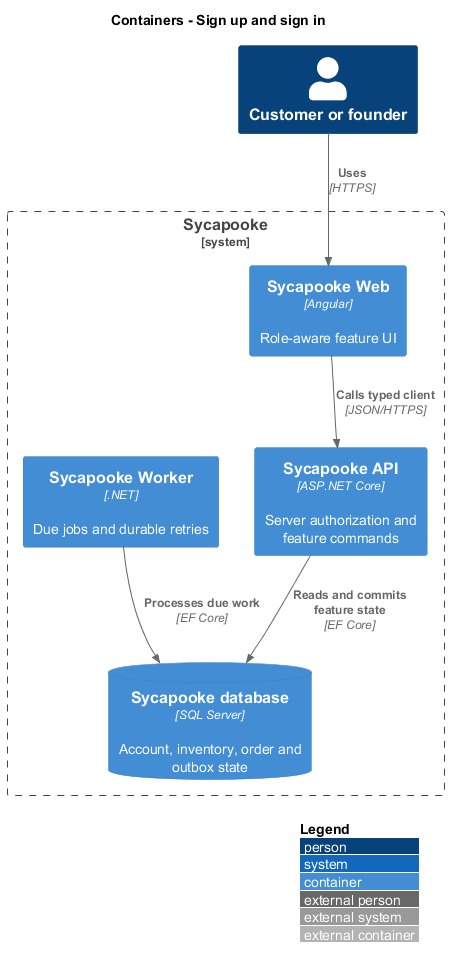

The diagram above was rendered by PlantUML. Its source (embedded in the PNG):
@startuml
!include <C4/C4_Container>
LAYOUT_WITH_LEGEND()
title Containers - Sign up and sign in
Person(user, "Customer or founder")
System_Boundary(shop, "Sycapooke") {
  Container(web, "Sycapooke Web", "Angular", "Role-aware feature UI")
  Container(api, "Sycapooke API", "ASP.NET Core", "Server authorization and feature commands")
  Container(worker, "Sycapooke Worker", ".NET", "Due jobs and durable retries")
  ContainerDb(db, "Sycapooke database", "SQL Server", "Account, inventory, order and outbox state")
}
Rel(user, web, "Uses", "HTTPS")
Rel(web, api, "Calls typed client", "JSON/HTTPS")
Rel(api, db, "Reads and commits feature state", "EF Core")
Rel(worker, db, "Processes due work", "EF Core")
@enduml